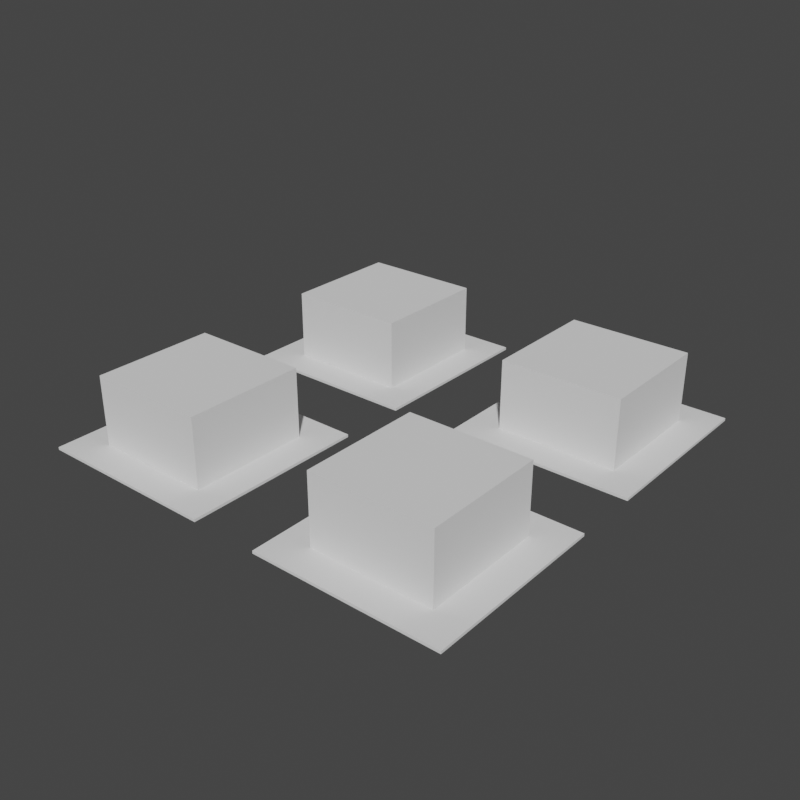 # Source: street.blend  (saved by Blender 2.90.4; exported with 4.5.12 LTS)
import bpy
from mathutils import Matrix  # noqa: F401  (used for matrix-valued properties, if any)

bpy.ops.wm.read_factory_settings(use_empty=True)
scene = bpy.context.scene
scene.name = 'Scene'

# ---- collections
col_collection_1 = bpy.data.collections.new('Collection 1'); scene.collection.children.link(col_collection_1)

# ---- world
world_world = bpy.data.worlds.new('World'); scene.world = world_world
world_world.use_nodes = True; world_world.node_tree.nodes.clear()
_N = world_world.node_tree.nodes; _L = world_world.node_tree.links
n0 = _N.new('ShaderNodeOutputWorld'); n0.name = 'World Output'; n0.location = (412, 325)
n1 = _N.new('ShaderNodeBackground'); n1.name = 'Background'; n1.location = (227, 302)
n1.inputs[0].default_value = (0.05088, 0.05088, 0.05088, 0.0)
n2 = _N.new('ShaderNodeBackground'); n2.name = 'Background.001'; n2.location = (222, 325)
n2.inputs[0].default_value = (0.04971, 0.04971, 0.04971, 1.0)
_L.new(n2.outputs[0], n0.inputs[0])
n0.is_active_output = True
world_world.color = (0.0331, 0.0331, 0.0331)
world_world.use_sun_shadow = False
world_world.sun_shadow_jitter_overblur = 0.0

# ---- meshes
me_cube = bpy.data.meshes.new('Cube')
me_cube.from_pydata([(-21.44, -21.4, 0.0), (-18.34, -18.3, 0.261), (-21.44, -3.308, 0.0), (-18.34, -6.404, 0.261), (-3.349, -21.4, 0.0), (-6.445, -18.3, 0.261), (-3.349, -3.308, 0.0), (-6.445, -6.404, 0.261), (-21.44, -21.4, 0.261), (-21.44, -3.308, 0.261), (-3.349, -3.308, 0.261), (-3.349, -21.4, 0.261), (-18.34, -18.3, 7.097), (-18.34, -6.404, 7.097), (-6.445, -6.404, 7.097), (-6.445, -18.3, 7.097)], [], [(0, 8, 9, 2), (2, 9, 10, 6), (6, 10, 11, 4), (4, 11, 8, 0), (2, 6, 4, 0), (1, 5, 15, 12), (1, 3, 9, 8), (3, 7, 10, 9), (7, 5, 11, 10), (5, 1, 8, 11), (14, 13, 12, 15), (7, 3, 13, 14), (5, 7, 14, 15), (3, 1, 12, 13)])
_uv = me_cube.uv_layers.new(name='UVMap')
_uv.uv.foreach_set('vector', [0.375, 0.0, 0.625, 0.0, 0.625, 0.25, 0.375, 0.25, 0.375, 0.25, 0.625, 0.25, 0.625, 0.5, 0.375, 0.5, 0.375, 0.5, 0.625, 0.5, 0.625, 0.75, 0.375, 0.75, 0.375, 0.75, 0.625, 0.75, 0.625, 1.0, 0.375, 1.0, 0.125, 0.5, 0.375, 0.5, 0.375, 0.75, 0.125, 0.75, 0.8478, 0.7228, 0.6522, 0.7228, 0.6522, 0.7228, 0.8478, 0.7228, 0.8478, 0.7228, 0.8478, 0.5272, 0.875, 0.5, 0.875, 0.75, 0.8478, 0.5272, 0.6522, 0.5272, 0.625, 0.5, 0.875, 0.5, 0.6522, 0.5272, 0.6522, 0.7228, 0.625, 0.75, 0.625, 0.5, 0.6522, 0.7228, 0.8478, 0.7228, 0.875, 0.75, 0.625, 0.75, 0.6522, 0.5272, 0.8478, 0.5272, 0.8478, 0.7228, 0.6522, 0.7228, 0.6522, 0.5272, 0.8478, 0.5272, 0.8478, 0.5272, 0.6522, 0.5272, 0.6522, 0.7228, 0.6522, 0.5272, 0.6522, 0.5272, 0.6522, 0.7228, 0.8478, 0.5272, 0.8478, 0.7228, 0.8478, 0.7228, 0.8478, 0.5272])
me_cube.use_remesh_fix_poles = True
me_cube.use_remesh_preserve_attributes = False
me_cube.use_mirror_vertex_groups = False
me_cube.update()
me_circle = bpy.data.meshes.new('Circle')
me_circle.from_pydata([(0.0, 1.0, 0.0), (-0.1951, 0.9808, 0.0), (-0.3827, 0.9239, 0.0), (-0.5556, 0.8315, 0.0), (-0.7071, 0.7071, 0.0), (-0.8315, 0.5556, 0.0), (-0.9239, 0.3827, 0.0), (-0.9808, 0.1951, 0.0), (-1.0, 7.55e-08, 0.0), (-0.9808, -0.1951, 0.0), (-0.9239, -0.3827, 0.0), (-0.8315, -0.5556, 0.0), (-0.7071, -0.7071, 0.0), (-0.5556, -0.8315, 0.0), (-0.3827, -0.9239, 0.0), (-0.1951, -0.9808, 0.0), (3.258e-07, -1.0, 0.0), (0.1951, -0.9808, 0.0), (0.3827, -0.9239, 0.0), (0.5556, -0.8315, 0.0), (0.7071, -0.7071, 0.0), (0.8315, -0.5556, 0.0), (0.9239, -0.3827, 0.0), (0.9808, -0.1951, 0.0), (1.0, 9.656e-07, 0.0), (0.9808, 0.1951, 0.0), (0.9239, 0.3827, 0.0), (0.8315, 0.5556, 0.0), (0.7071, 0.7071, 0.0), (0.5556, 0.8315, 0.0), (0.3827, 0.9239, 0.0), (0.1951, 0.9808, 0.0)], [(1, 0), (2, 1), (3, 2), (4, 3), (5, 4), (6, 5), (7, 6), (8, 7), (9, 8), (10, 9), (11, 10), (12, 11), (13, 12), (14, 13), (15, 14), (16, 15), (17, 16), (18, 17), (19, 18), (20, 19), (21, 20), (22, 21), (23, 22), (24, 23), (25, 24), (26, 25), (27, 26), (28, 27), (29, 28), (30, 29), (31, 30), (0, 31)], [])
_uv = me_circle.uv_layers.new(name='UVMap')
_uv.uv.foreach_set('vector', [])
me_circle.use_remesh_fix_poles = True
me_circle.use_remesh_preserve_attributes = False
me_circle.use_mirror_vertex_groups = False
me_circle.update()

# ---- objects
ob_building = bpy.data.objects.new('Building', me_cube)
ob_street = bpy.data.objects.new('street', me_circle)

# ---- transforms, parenting, visibility, modifiers, constraints
ob_building.parent = ob_street
ob_building.matrix_parent_inverse = Matrix(((-4.371e-08, 1.0, 0.0, -0.0), (-1.0, -4.371e-08, -0.0, 0.0), (0.0, -0.0, 1.0, -0.0), (-0.0, 0.0, -0.0, 1.0)))
ob_building.location = (0.0, 0.0, 0.0)
ob_building.lineart.crease_threshold = 0.0
_m = ob_building.modifiers.new('Array', 'ARRAY')
_m.count = 4
_m.constant_offset_displace = (0.0, 0.0, 0.0)
_m.use_relative_offset = False
_m.relative_offset_displace = (1.5, 0.0, 0.0)
_m.use_object_offset = True
_m.offset_object = ob_street
ob_street.location = (0.0, 0.0, 0.0)
ob_street.rotation_euler = (0.0, -0.0, 1.571)
ob_street.lineart.crease_threshold = 0.0

# ---- collection membership
col_collection_1.objects.link(ob_building)
col_collection_1.objects.link(ob_street)

# ---- scene / render settings (as saved in the file)
scene.frame_start = 1; scene.frame_end = 72; scene.frame_set(1)
scene.render.engine = 'BLENDER_EEVEE_NEXT'
scene.render.image_settings.file_format = 'FFMPEG'
scene.render.image_settings.color_mode = 'RGB'
scene.render.resolution_x = 1024
scene.render.resolution_y = 1024
scene.render.motion_blur_shutter = 1.0
scene.render.use_file_extension = False
scene.cycles.use_denoising = False
scene.cycles.samples = 128
scene.cycles.sampling_pattern = 'TABULATED_SOBOL'
scene.cycles.use_adaptive_sampling = False
scene.cycles.use_light_tree = False
scene.eevee.taa_render_samples = 32
scene.eevee.use_gtao = True
scene.eevee.gtao_quality = 0.2349
scene.eevee.gtao_distance = 2.5
scene.eevee.fast_gi_quality = 0.2349
scene.eevee.use_raytracing = True
scene.view_settings.view_transform = 'Filmic'
bpy.context.view_layer.update()

# ---- added for rendering (the .blend has no active camera and no usable light): camera, sun
cam_auto = bpy.data.cameras.new('AutoCamera')
cam_auto.lens = 50.0
cam_auto.sensor_width = 36.0
cam_auto.clip_end = 1000.0
ob_auto_camera = bpy.data.objects.new('AutoCamera', cam_auto)
scene.collection.objects.link(ob_auto_camera)
ob_auto_camera.location = (56.4828, -67.7793, 48.7347)
ob_auto_camera.rotation_euler = (1.09748, -7.21219e-08, 0.694738)
scene.camera = ob_auto_camera
light_auto_sun = bpy.data.lights.new('AutoSun', 'SUN')
light_auto_sun.energy = 3.0
light_auto_sun.angle = 0.0523599
ob_auto_sun = bpy.data.objects.new('AutoSun', light_auto_sun)
scene.collection.objects.link(ob_auto_sun)
ob_auto_sun.rotation_euler = (0.872665, 0.174533, 0.523599)
bpy.context.view_layer.update()
